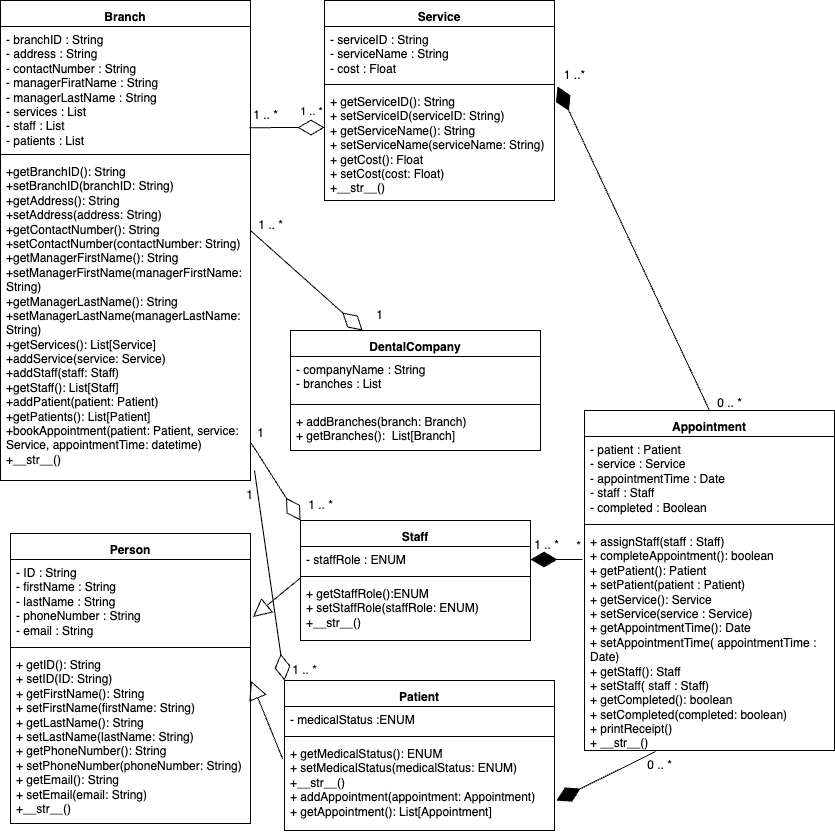

The diagram above was exported from draw.io. Its source (the exported page's mxGraphModel, read from the mxfile embedded in the PNG):
<mxGraphModel dx="1340" dy="871" grid="1" gridSize="10" guides="1" tooltips="1" connect="1" arrows="1" fold="1" page="1" pageScale="1" pageWidth="850" pageHeight="1100" math="0" shadow="0">
  <root>
    <mxCell id="0" />
    <mxCell id="1" parent="0" />
    <mxCell id="rPR8nhjYfKNAeHbRIf7j-1" value="Branch&lt;span style=&quot;font-size: medium; font-weight: 400; text-align: start;&quot;&gt;&lt;/span&gt;" style="swimlane;fontStyle=1;align=center;verticalAlign=top;childLayout=stackLayout;horizontal=1;startSize=26;horizontalStack=0;resizeParent=1;resizeParentMax=0;resizeLast=0;collapsible=1;marginBottom=0;whiteSpace=wrap;html=1;" parent="1" vertex="1">
      <mxGeometry x="6" y="40" width="250" height="480" as="geometry" />
    </mxCell>
    <mxCell id="rPR8nhjYfKNAeHbRIf7j-2" value="&lt;div&gt;- branchID : String&lt;/div&gt;&lt;div&gt;- address : String&lt;/div&gt;&lt;div&gt;- contactNumber : String&lt;/div&gt;&lt;div&gt;- managerFiratName : String&lt;/div&gt;&lt;div&gt;&lt;div style=&quot;border-color: var(--border-color);&quot;&gt;- managerLastName : String&lt;/div&gt;&lt;/div&gt;&lt;div&gt;-&amp;nbsp;services : List&lt;/div&gt;&lt;div&gt;- staff : List&lt;/div&gt;&lt;div&gt;- patients : List&lt;/div&gt;" style="text;strokeColor=none;fillColor=none;align=left;verticalAlign=top;spacingLeft=4;spacingRight=4;overflow=hidden;rotatable=0;points=[[0,0.5],[1,0.5]];portConstraint=eastwest;whiteSpace=wrap;html=1;" parent="rPR8nhjYfKNAeHbRIf7j-1" vertex="1">
      <mxGeometry y="26" width="250" height="124" as="geometry" />
    </mxCell>
    <mxCell id="rPR8nhjYfKNAeHbRIf7j-3" value="" style="line;strokeWidth=1;fillColor=none;align=left;verticalAlign=middle;spacingTop=-1;spacingLeft=3;spacingRight=3;rotatable=0;labelPosition=right;points=[];portConstraint=eastwest;strokeColor=inherit;" parent="rPR8nhjYfKNAeHbRIf7j-1" vertex="1">
      <mxGeometry y="150" width="250" height="8" as="geometry" />
    </mxCell>
    <mxCell id="rPR8nhjYfKNAeHbRIf7j-4" value="&lt;div&gt;+getBranchID(): String&lt;/div&gt;&lt;div&gt;+setBranchID(branchID: String)&lt;/div&gt;&lt;div&gt;+getAddress(): String&lt;/div&gt;&lt;div&gt;+setAddress(address: String)&lt;/div&gt;&lt;div&gt;+getContactNumber(): String&lt;/div&gt;&lt;div&gt;+setContactNumber(contactNumber: String)&lt;/div&gt;&lt;div&gt;+getManagerFirstName(): String&lt;/div&gt;&lt;div&gt;+setManagerFirst&lt;span style=&quot;background-color: initial;&quot;&gt;Name(managerFirstName: String)&lt;/span&gt;&lt;/div&gt;&lt;div&gt;&lt;div style=&quot;border-color: var(--border-color);&quot;&gt;+getManagerLastName(): String&lt;/div&gt;&lt;div style=&quot;border-color: var(--border-color);&quot;&gt;+setManagerLastName(managerLastName: String)&lt;/div&gt;&lt;/div&gt;&lt;div&gt;&lt;div&gt;+getServices(): List[Service]&amp;nbsp;&amp;nbsp;&lt;/div&gt;&lt;div&gt;+addService(service: Service)&amp;nbsp;&lt;/div&gt;&lt;div&gt;+addStaff(staff: Staff)&amp;nbsp;&lt;/div&gt;&lt;div&gt;+getStaff(): List[Staff]&amp;nbsp;&lt;/div&gt;&lt;div&gt;+addPatient(patient: Patient)&amp;nbsp;&lt;/div&gt;&lt;div&gt;+getPatients(): List[Patient]&amp;nbsp;&amp;nbsp;&lt;/div&gt;&lt;div&gt;+bookAppointment(patient: Patient, service: Service, appointmentTime: datetime)&amp;nbsp;&amp;nbsp;&lt;/div&gt;&lt;div&gt;&lt;span style=&quot;background-color: initial;&quot;&gt;+__str__()&amp;nbsp;&amp;nbsp;&lt;/span&gt;&lt;br&gt;&lt;/div&gt;&lt;/div&gt;&lt;div&gt;&lt;br&gt;&lt;/div&gt;&lt;div&gt;&lt;br&gt;&lt;/div&gt;" style="text;strokeColor=none;fillColor=none;align=left;verticalAlign=top;spacingLeft=4;spacingRight=4;overflow=hidden;rotatable=0;points=[[0,0.5],[1,0.5]];portConstraint=eastwest;whiteSpace=wrap;html=1;" parent="rPR8nhjYfKNAeHbRIf7j-1" vertex="1">
      <mxGeometry y="158" width="250" height="322" as="geometry" />
    </mxCell>
    <mxCell id="rPR8nhjYfKNAeHbRIf7j-5" value="Service&lt;span style=&quot;font-size: medium; font-weight: 400; text-align: start;&quot;&gt;&lt;/span&gt;" style="swimlane;fontStyle=1;align=center;verticalAlign=top;childLayout=stackLayout;horizontal=1;startSize=26;horizontalStack=0;resizeParent=1;resizeParentMax=0;resizeLast=0;collapsible=1;marginBottom=0;whiteSpace=wrap;html=1;" parent="1" vertex="1">
      <mxGeometry x="330" y="40" width="230" height="200" as="geometry" />
    </mxCell>
    <mxCell id="rPR8nhjYfKNAeHbRIf7j-6" value="&lt;div&gt;- serviceID : String&lt;/div&gt;&lt;div&gt;- serviceName : String&lt;/div&gt;&lt;div&gt;- cost : Float&lt;/div&gt;" style="text;strokeColor=none;fillColor=none;align=left;verticalAlign=top;spacingLeft=4;spacingRight=4;overflow=hidden;rotatable=0;points=[[0,0.5],[1,0.5]];portConstraint=eastwest;whiteSpace=wrap;html=1;" parent="rPR8nhjYfKNAeHbRIf7j-5" vertex="1">
      <mxGeometry y="26" width="230" height="54" as="geometry" />
    </mxCell>
    <mxCell id="rPR8nhjYfKNAeHbRIf7j-7" value="" style="line;strokeWidth=1;fillColor=none;align=left;verticalAlign=middle;spacingTop=-1;spacingLeft=3;spacingRight=3;rotatable=0;labelPosition=right;points=[];portConstraint=eastwest;strokeColor=inherit;" parent="rPR8nhjYfKNAeHbRIf7j-5" vertex="1">
      <mxGeometry y="80" width="230" height="8" as="geometry" />
    </mxCell>
    <mxCell id="rPR8nhjYfKNAeHbRIf7j-8" value="&lt;div&gt;+ getServiceID(): String&lt;/div&gt;&lt;div&gt;+ setServiceID(serviceID: String)&lt;/div&gt;&lt;div&gt;+ getServiceName(): String&lt;/div&gt;&lt;div&gt;+ setServiceName(serviceName: String)&lt;/div&gt;&lt;div&gt;+ getCost(): Float&lt;/div&gt;&lt;div&gt;+ setCost(cost: Float)&lt;/div&gt;&lt;div&gt;+__str__()&lt;/div&gt;&lt;div&gt;&lt;br&gt;&lt;/div&gt;&lt;div&gt;&lt;br&gt;&lt;/div&gt;" style="text;strokeColor=none;fillColor=none;align=left;verticalAlign=top;spacingLeft=4;spacingRight=4;overflow=hidden;rotatable=0;points=[[0,0.5],[1,0.5]];portConstraint=eastwest;whiteSpace=wrap;html=1;" parent="rPR8nhjYfKNAeHbRIf7j-5" vertex="1">
      <mxGeometry y="88" width="230" height="112" as="geometry" />
    </mxCell>
    <mxCell id="rPR8nhjYfKNAeHbRIf7j-9" value="Person&lt;span style=&quot;font-size: medium; font-weight: 400; text-align: start;&quot;&gt;&lt;/span&gt;" style="swimlane;fontStyle=1;align=center;verticalAlign=top;childLayout=stackLayout;horizontal=1;startSize=26;horizontalStack=0;resizeParent=1;resizeParentMax=0;resizeLast=0;collapsible=1;marginBottom=0;whiteSpace=wrap;html=1;" parent="1" vertex="1">
      <mxGeometry x="16" y="573" width="240" height="290" as="geometry" />
    </mxCell>
    <mxCell id="rPR8nhjYfKNAeHbRIf7j-10" value="&lt;div&gt;- ID : String&lt;/div&gt;&lt;div&gt;- firstName : String&lt;/div&gt;&lt;div&gt;&lt;div style=&quot;border-color: var(--border-color);&quot;&gt;- lastName : String&lt;/div&gt;&lt;/div&gt;&lt;div&gt;- phoneNumber : String&amp;nbsp;&lt;/div&gt;&lt;div&gt;- email : String&lt;/div&gt;" style="text;strokeColor=none;fillColor=none;align=left;verticalAlign=top;spacingLeft=4;spacingRight=4;overflow=hidden;rotatable=0;points=[[0,0.5],[1,0.5]];portConstraint=eastwest;whiteSpace=wrap;html=1;" parent="rPR8nhjYfKNAeHbRIf7j-9" vertex="1">
      <mxGeometry y="26" width="240" height="84" as="geometry" />
    </mxCell>
    <mxCell id="rPR8nhjYfKNAeHbRIf7j-11" value="" style="line;strokeWidth=1;fillColor=none;align=left;verticalAlign=middle;spacingTop=-1;spacingLeft=3;spacingRight=3;rotatable=0;labelPosition=right;points=[];portConstraint=eastwest;strokeColor=inherit;" parent="rPR8nhjYfKNAeHbRIf7j-9" vertex="1">
      <mxGeometry y="110" width="240" height="8" as="geometry" />
    </mxCell>
    <mxCell id="rPR8nhjYfKNAeHbRIf7j-12" value="&lt;div&gt;+ getID(): String&lt;/div&gt;&lt;div&gt;+ setID(ID: String)&lt;/div&gt;&lt;div&gt;+ getFirstName(): String&lt;/div&gt;&lt;div&gt;+ setFirstName(firstName: String)&lt;/div&gt;&lt;div&gt;&lt;div style=&quot;border-color: var(--border-color);&quot;&gt;+ getLastName(): String&lt;/div&gt;&lt;div style=&quot;border-color: var(--border-color);&quot;&gt;+ setLastName(lastName: String)&lt;/div&gt;&lt;/div&gt;&lt;div&gt;+ getPhoneNumber(): String&lt;/div&gt;&lt;div&gt;+ setPhoneNumber(phoneNumber: String)&lt;/div&gt;&lt;div&gt;+ getEmail(): String&lt;/div&gt;&lt;div&gt;+ setEmail(email: String)&lt;/div&gt;&lt;div&gt;+__str__()&lt;/div&gt;&lt;div&gt;&lt;br&gt;&lt;/div&gt;" style="text;strokeColor=none;fillColor=none;align=left;verticalAlign=top;spacingLeft=4;spacingRight=4;overflow=hidden;rotatable=0;points=[[0,0.5],[1,0.5]];portConstraint=eastwest;whiteSpace=wrap;html=1;" parent="rPR8nhjYfKNAeHbRIf7j-9" vertex="1">
      <mxGeometry y="118" width="240" height="172" as="geometry" />
    </mxCell>
    <mxCell id="rPR8nhjYfKNAeHbRIf7j-13" value="Staff&lt;span style=&quot;font-size: medium; font-weight: 400; text-align: start;&quot;&gt;&lt;/span&gt;" style="swimlane;fontStyle=1;align=center;verticalAlign=top;childLayout=stackLayout;horizontal=1;startSize=26;horizontalStack=0;resizeParent=1;resizeParentMax=0;resizeLast=0;collapsible=1;marginBottom=0;whiteSpace=wrap;html=1;" parent="1" vertex="1">
      <mxGeometry x="306" y="560" width="230" height="120" as="geometry" />
    </mxCell>
    <mxCell id="rPR8nhjYfKNAeHbRIf7j-14" value="- staffRole : ENUM&lt;br&gt;&lt;p style=&quot;margin: 0cm 0cm 0cm 36pt; font-size: 12pt; font-family: Calibri, sans-serif; text-indent: -18pt;&quot; class=&quot;MsoListParagraph&quot;&gt;&lt;/p&gt;" style="text;strokeColor=none;fillColor=none;align=left;verticalAlign=top;spacingLeft=4;spacingRight=4;overflow=hidden;rotatable=0;points=[[0,0.5],[1,0.5]];portConstraint=eastwest;whiteSpace=wrap;html=1;" parent="rPR8nhjYfKNAeHbRIf7j-13" vertex="1">
      <mxGeometry y="26" width="230" height="26" as="geometry" />
    </mxCell>
    <mxCell id="rPR8nhjYfKNAeHbRIf7j-15" value="" style="line;strokeWidth=1;fillColor=none;align=left;verticalAlign=middle;spacingTop=-1;spacingLeft=3;spacingRight=3;rotatable=0;labelPosition=right;points=[];portConstraint=eastwest;strokeColor=inherit;" parent="rPR8nhjYfKNAeHbRIf7j-13" vertex="1">
      <mxGeometry y="52" width="230" height="8" as="geometry" />
    </mxCell>
    <mxCell id="rPR8nhjYfKNAeHbRIf7j-16" value="+ getStaffRole():ENUM&lt;br&gt;+ setStaffRole(staffRole: ENUM)&lt;br&gt;+__str__()" style="text;strokeColor=none;fillColor=none;align=left;verticalAlign=top;spacingLeft=4;spacingRight=4;overflow=hidden;rotatable=0;points=[[0,0.5],[1,0.5]];portConstraint=eastwest;whiteSpace=wrap;html=1;" parent="rPR8nhjYfKNAeHbRIf7j-13" vertex="1">
      <mxGeometry y="60" width="230" height="60" as="geometry" />
    </mxCell>
    <mxCell id="rPR8nhjYfKNAeHbRIf7j-17" value="Patient&lt;span style=&quot;font-size: medium; font-weight: 400; text-align: start;&quot;&gt;&lt;/span&gt;" style="swimlane;fontStyle=1;align=center;verticalAlign=top;childLayout=stackLayout;horizontal=1;startSize=26;horizontalStack=0;resizeParent=1;resizeParentMax=0;resizeLast=0;collapsible=1;marginBottom=0;whiteSpace=wrap;html=1;" parent="1" vertex="1">
      <mxGeometry x="290" y="720" width="270" height="150" as="geometry" />
    </mxCell>
    <mxCell id="rPR8nhjYfKNAeHbRIf7j-18" value="- medicalStatus :ENUM&amp;nbsp;" style="text;strokeColor=none;fillColor=none;align=left;verticalAlign=top;spacingLeft=4;spacingRight=4;overflow=hidden;rotatable=0;points=[[0,0.5],[1,0.5]];portConstraint=eastwest;whiteSpace=wrap;html=1;" parent="rPR8nhjYfKNAeHbRIf7j-17" vertex="1">
      <mxGeometry y="26" width="270" height="26" as="geometry" />
    </mxCell>
    <mxCell id="rPR8nhjYfKNAeHbRIf7j-19" value="" style="line;strokeWidth=1;fillColor=none;align=left;verticalAlign=middle;spacingTop=-1;spacingLeft=3;spacingRight=3;rotatable=0;labelPosition=right;points=[];portConstraint=eastwest;strokeColor=inherit;" parent="rPR8nhjYfKNAeHbRIf7j-17" vertex="1">
      <mxGeometry y="52" width="270" height="8" as="geometry" />
    </mxCell>
    <mxCell id="rPR8nhjYfKNAeHbRIf7j-20" value="+ getMedicalStatus(): ENUM&lt;br&gt;+ setMedicalStatus(medicalStatus: ENUM)&lt;br&gt;+__str__()&lt;br&gt;+ addAppointment(appointment: Appointment)&amp;nbsp;&amp;nbsp;&lt;div&gt;+ getAppointment(): List[Appointment]&lt;/div&gt;" style="text;strokeColor=none;fillColor=none;align=left;verticalAlign=top;spacingLeft=4;spacingRight=4;overflow=hidden;rotatable=0;points=[[0,0.5],[1,0.5]];portConstraint=eastwest;whiteSpace=wrap;html=1;" parent="rPR8nhjYfKNAeHbRIf7j-17" vertex="1">
      <mxGeometry y="60" width="270" height="90" as="geometry" />
    </mxCell>
    <mxCell id="9BWRiZgCnAnmXDlZBpFX-1" value="DentalCompany&lt;span style=&quot;font-size: medium; font-weight: 400; text-align: start;&quot;&gt;&lt;/span&gt;" style="swimlane;fontStyle=1;align=center;verticalAlign=top;childLayout=stackLayout;horizontal=1;startSize=26;horizontalStack=0;resizeParent=1;resizeParentMax=0;resizeLast=0;collapsible=1;marginBottom=0;whiteSpace=wrap;html=1;" parent="1" vertex="1">
      <mxGeometry x="296" y="370" width="250" height="120" as="geometry" />
    </mxCell>
    <mxCell id="9BWRiZgCnAnmXDlZBpFX-2" value="-&amp;nbsp;&lt;span style=&quot;background-color: initial;&quot;&gt;companyName : String&lt;/span&gt;&lt;br&gt;&lt;div&gt;- branches : List&lt;/div&gt;" style="text;strokeColor=none;fillColor=none;align=left;verticalAlign=top;spacingLeft=4;spacingRight=4;overflow=hidden;rotatable=0;points=[[0,0.5],[1,0.5]];portConstraint=eastwest;whiteSpace=wrap;html=1;" parent="9BWRiZgCnAnmXDlZBpFX-1" vertex="1">
      <mxGeometry y="26" width="250" height="44" as="geometry" />
    </mxCell>
    <mxCell id="9BWRiZgCnAnmXDlZBpFX-3" value="" style="line;strokeWidth=1;fillColor=none;align=left;verticalAlign=middle;spacingTop=-1;spacingLeft=3;spacingRight=3;rotatable=0;labelPosition=right;points=[];portConstraint=eastwest;strokeColor=inherit;" parent="9BWRiZgCnAnmXDlZBpFX-1" vertex="1">
      <mxGeometry y="70" width="250" height="8" as="geometry" />
    </mxCell>
    <mxCell id="9BWRiZgCnAnmXDlZBpFX-4" value="+ addBranches(branch: Branch)&lt;br&gt;+ getBranches():&amp;nbsp;&amp;nbsp;List[Branch]" style="text;strokeColor=none;fillColor=none;align=left;verticalAlign=top;spacingLeft=4;spacingRight=4;overflow=hidden;rotatable=0;points=[[0,0.5],[1,0.5]];portConstraint=eastwest;whiteSpace=wrap;html=1;" parent="9BWRiZgCnAnmXDlZBpFX-1" vertex="1">
      <mxGeometry y="78" width="250" height="42" as="geometry" />
    </mxCell>
    <mxCell id="9BWRiZgCnAnmXDlZBpFX-5" value="Appointment&lt;span style=&quot;font-size: medium; font-weight: 400; text-align: start;&quot;&gt;&lt;/span&gt;" style="swimlane;fontStyle=1;align=center;verticalAlign=top;childLayout=stackLayout;horizontal=1;startSize=26;horizontalStack=0;resizeParent=1;resizeParentMax=0;resizeLast=0;collapsible=1;marginBottom=0;whiteSpace=wrap;html=1;" parent="1" vertex="1">
      <mxGeometry x="590" y="450" width="250" height="340" as="geometry" />
    </mxCell>
    <mxCell id="9BWRiZgCnAnmXDlZBpFX-6" value="&lt;div&gt;- patient : Patient&lt;/div&gt;&lt;div&gt;&lt;span style=&quot;background-color: initial;&quot;&gt;-&lt;/span&gt;&lt;span style=&quot;background-color: initial;&quot;&gt; &lt;/span&gt;&lt;span style=&quot;background-color: initial;&quot;&gt;service : Service&amp;nbsp;&lt;/span&gt;&lt;/div&gt;&lt;div&gt;-&lt;span style=&quot;&quot;&gt; &lt;/span&gt;appointmentTime : Date&amp;nbsp;&lt;/div&gt;&lt;div&gt;-&lt;span style=&quot;&quot;&gt; &lt;/span&gt;staff : Staff&lt;/div&gt;&lt;div&gt;-&lt;span style=&quot;&quot;&gt; &lt;/span&gt;completed : Boolean&amp;nbsp;&lt;/div&gt;&lt;div&gt;&lt;br&gt;&lt;/div&gt;" style="text;strokeColor=none;fillColor=none;align=left;verticalAlign=top;spacingLeft=4;spacingRight=4;overflow=hidden;rotatable=0;points=[[0,0.5],[1,0.5]];portConstraint=eastwest;whiteSpace=wrap;html=1;" parent="9BWRiZgCnAnmXDlZBpFX-5" vertex="1">
      <mxGeometry y="26" width="250" height="84" as="geometry" />
    </mxCell>
    <mxCell id="9BWRiZgCnAnmXDlZBpFX-7" value="" style="line;strokeWidth=1;fillColor=none;align=left;verticalAlign=middle;spacingTop=-1;spacingLeft=3;spacingRight=3;rotatable=0;labelPosition=right;points=[];portConstraint=eastwest;strokeColor=inherit;" parent="9BWRiZgCnAnmXDlZBpFX-5" vertex="1">
      <mxGeometry y="110" width="250" height="8" as="geometry" />
    </mxCell>
    <mxCell id="9BWRiZgCnAnmXDlZBpFX-8" value="&lt;div&gt;+ assignStaff(staff : Staff)&lt;/div&gt;+&amp;nbsp;&lt;span style=&quot;background-color: initial;&quot;&gt;completeAppointment(): boolean&lt;/span&gt;&lt;br&gt;&lt;span style=&quot;background-color: initial;&quot;&gt;+ getPatient(): Patient&lt;/span&gt;&lt;br&gt;&lt;div&gt;+ setPatient(patient : Patient)&lt;/div&gt;&lt;div&gt;&lt;span style=&quot;background-color: initial;&quot;&gt;+ getService(): Service&amp;nbsp;&lt;/span&gt;&lt;/div&gt;&lt;div&gt;+ setService(service : Service)&lt;/div&gt;&lt;div&gt;+ getAppointmentTime(): Date&lt;/div&gt;&lt;div&gt;+ setAppointmentTime( appointmentTime : Date)&lt;/div&gt;&lt;div&gt;+ getStaff(): Staff&lt;/div&gt;&lt;div&gt;+ setStaff( staff : Staff)&lt;/div&gt;&lt;div&gt;+ getCompleted():&amp;nbsp;boolean&lt;/div&gt;&lt;div&gt;+ setCompleted(completed: boolean)&amp;nbsp;&lt;/div&gt;&lt;div&gt;+&amp;nbsp;printReceipt()&lt;br style=&quot;border-color: var(--border-color);&quot;&gt;&lt;/div&gt;+ __str__()" style="text;strokeColor=none;fillColor=none;align=left;verticalAlign=top;spacingLeft=4;spacingRight=4;overflow=hidden;rotatable=0;points=[[0,0.5],[1,0.5]];portConstraint=eastwest;whiteSpace=wrap;html=1;" parent="9BWRiZgCnAnmXDlZBpFX-5" vertex="1">
      <mxGeometry y="118" width="250" height="222" as="geometry" />
    </mxCell>
    <mxCell id="9BWRiZgCnAnmXDlZBpFX-9" value="" style="endArrow=block;endSize=16;endFill=0;html=1;rounded=0;entryX=1.002;entryY=0.171;entryDx=0;entryDy=0;entryPerimeter=0;exitX=-0.007;exitY=0.203;exitDx=0;exitDy=0;exitPerimeter=0;" parent="1" source="rPR8nhjYfKNAeHbRIf7j-20" target="rPR8nhjYfKNAeHbRIf7j-12" edge="1">
      <mxGeometry width="160" relative="1" as="geometry">
        <mxPoint x="286" y="740" as="sourcePoint" />
        <mxPoint x="446" y="740" as="targetPoint" />
      </mxGeometry>
    </mxCell>
    <mxCell id="9BWRiZgCnAnmXDlZBpFX-10" value="" style="endArrow=block;endSize=16;endFill=0;html=1;rounded=0;entryX=1.01;entryY=0.685;entryDx=0;entryDy=0;entryPerimeter=0;exitX=0;exitY=-0.044;exitDx=0;exitDy=0;exitPerimeter=0;" parent="1" source="rPR8nhjYfKNAeHbRIf7j-16" target="rPR8nhjYfKNAeHbRIf7j-10" edge="1">
      <mxGeometry width="160" relative="1" as="geometry">
        <mxPoint x="322" y="720" as="sourcePoint" />
        <mxPoint x="256" y="756" as="targetPoint" />
      </mxGeometry>
    </mxCell>
    <mxCell id="9BWRiZgCnAnmXDlZBpFX-12" value="" style="endArrow=diamondThin;endFill=0;endSize=24;html=1;rounded=0;exitX=1.003;exitY=0.884;exitDx=0;exitDy=0;exitPerimeter=0;entryX=0;entryY=0;entryDx=0;entryDy=0;" parent="1" source="rPR8nhjYfKNAeHbRIf7j-4" target="rPR8nhjYfKNAeHbRIf7j-13" edge="1">
      <mxGeometry width="160" relative="1" as="geometry">
        <mxPoint x="267" y="323" as="sourcePoint" />
        <mxPoint x="316" y="530" as="targetPoint" />
      </mxGeometry>
    </mxCell>
    <mxCell id="9BWRiZgCnAnmXDlZBpFX-13" value="" style="endArrow=diamondThin;endFill=1;endSize=24;html=1;rounded=0;exitX=0.5;exitY=0;exitDx=0;exitDy=0;entryX=1.013;entryY=1.111;entryDx=0;entryDy=0;entryPerimeter=0;" parent="1" source="9BWRiZgCnAnmXDlZBpFX-5" target="rPR8nhjYfKNAeHbRIf7j-6" edge="1">
      <mxGeometry width="160" relative="1" as="geometry">
        <mxPoint x="736" y="420" as="sourcePoint" />
        <mxPoint x="756" y="230" as="targetPoint" />
      </mxGeometry>
    </mxCell>
    <mxCell id="9BWRiZgCnAnmXDlZBpFX-14" value="" style="endArrow=diamondThin;endFill=1;endSize=24;html=1;rounded=0;exitX=-0.008;exitY=0.14;exitDx=0;exitDy=0;exitPerimeter=0;entryX=1;entryY=0.5;entryDx=0;entryDy=0;" parent="1" edge="1" target="rPR8nhjYfKNAeHbRIf7j-14" source="9BWRiZgCnAnmXDlZBpFX-8">
      <mxGeometry width="160" relative="1" as="geometry">
        <mxPoint x="556" y="600" as="sourcePoint" />
        <mxPoint x="566" y="630" as="targetPoint" />
      </mxGeometry>
    </mxCell>
    <mxCell id="9BWRiZgCnAnmXDlZBpFX-15" value="" style="endArrow=diamondThin;endFill=1;endSize=24;html=1;rounded=0;exitX=0.284;exitY=1.005;exitDx=0;exitDy=0;exitPerimeter=0;entryX=1.007;entryY=0.667;entryDx=0;entryDy=0;entryPerimeter=0;" parent="1" source="9BWRiZgCnAnmXDlZBpFX-8" target="rPR8nhjYfKNAeHbRIf7j-20" edge="1">
      <mxGeometry width="160" relative="1" as="geometry">
        <mxPoint x="586" y="849.05" as="sourcePoint" />
        <mxPoint x="666" y="850" as="targetPoint" />
      </mxGeometry>
    </mxCell>
    <mxCell id="9BWRiZgCnAnmXDlZBpFX-16" value="1" style="text;html=1;align=center;verticalAlign=middle;resizable=0;points=[];autosize=1;strokeColor=none;fillColor=none;" parent="1" vertex="1">
      <mxGeometry x="370" y="340" width="30" height="30" as="geometry" />
    </mxCell>
    <mxCell id="9BWRiZgCnAnmXDlZBpFX-18" value="1" style="text;html=1;align=center;verticalAlign=middle;resizable=0;points=[];autosize=1;strokeColor=none;fillColor=none;" parent="1" vertex="1">
      <mxGeometry x="251" y="458" width="30" height="30" as="geometry" />
    </mxCell>
    <mxCell id="9BWRiZgCnAnmXDlZBpFX-19" value="1 .. *" style="text;html=1;align=center;verticalAlign=middle;resizable=0;points=[];autosize=1;strokeColor=none;fillColor=none;" parent="1" vertex="1">
      <mxGeometry x="301" y="530" width="50" height="30" as="geometry" />
    </mxCell>
    <mxCell id="9BWRiZgCnAnmXDlZBpFX-20" value="1 .. *" style="text;html=1;align=center;verticalAlign=middle;resizable=0;points=[];autosize=1;strokeColor=none;fillColor=none;" parent="1" vertex="1">
      <mxGeometry x="527" y="570" width="50" height="30" as="geometry" />
    </mxCell>
    <mxCell id="9BWRiZgCnAnmXDlZBpFX-21" value="*" style="text;html=1;align=center;verticalAlign=middle;resizable=0;points=[];autosize=1;strokeColor=none;fillColor=none;" parent="1" vertex="1">
      <mxGeometry x="569" y="571" width="30" height="30" as="geometry" />
    </mxCell>
    <mxCell id="9BWRiZgCnAnmXDlZBpFX-23" value="1" style="text;html=1;align=center;verticalAlign=middle;resizable=0;points=[];autosize=1;strokeColor=none;fillColor=none;" parent="1" vertex="1">
      <mxGeometry x="560" y="820" width="30" height="30" as="geometry" />
    </mxCell>
    <mxCell id="9BWRiZgCnAnmXDlZBpFX-24" value="0 .. *" style="text;html=1;align=center;verticalAlign=middle;resizable=0;points=[];autosize=1;strokeColor=none;fillColor=none;" parent="1" vertex="1">
      <mxGeometry x="640" y="790" width="50" height="30" as="geometry" />
    </mxCell>
    <mxCell id="9BWRiZgCnAnmXDlZBpFX-25" value="1 ..*" style="text;html=1;align=center;verticalAlign=middle;resizable=0;points=[];autosize=1;strokeColor=none;fillColor=none;" parent="1" vertex="1">
      <mxGeometry x="560" y="100" width="40" height="30" as="geometry" />
    </mxCell>
    <mxCell id="9BWRiZgCnAnmXDlZBpFX-26" value="0 .. *" style="text;html=1;align=center;verticalAlign=middle;resizable=0;points=[];autosize=1;strokeColor=none;fillColor=none;" parent="1" vertex="1">
      <mxGeometry x="710" y="428" width="50" height="30" as="geometry" />
    </mxCell>
    <mxCell id="vpjDERTQ763D45p5WuHp-3" value="1 .. *" style="text;html=1;align=center;verticalAlign=middle;resizable=0;points=[];autosize=1;strokeColor=none;fillColor=none;" vertex="1" parent="1">
      <mxGeometry x="251" y="250" width="50" height="30" as="geometry" />
    </mxCell>
    <mxCell id="vpjDERTQ763D45p5WuHp-4" value="" style="endArrow=diamondThin;endFill=0;endSize=24;html=1;rounded=0;entryX=0;entryY=0;entryDx=0;entryDy=0;" edge="1" parent="1" target="rPR8nhjYfKNAeHbRIf7j-17">
      <mxGeometry width="160" relative="1" as="geometry">
        <mxPoint x="260" y="510" as="sourcePoint" />
        <mxPoint x="127" y="570" as="targetPoint" />
      </mxGeometry>
    </mxCell>
    <mxCell id="vpjDERTQ763D45p5WuHp-5" value="1 .. *" style="text;html=1;align=center;verticalAlign=middle;resizable=0;points=[];autosize=1;strokeColor=none;fillColor=none;" vertex="1" parent="1">
      <mxGeometry x="285" y="695" width="50" height="30" as="geometry" />
    </mxCell>
    <mxCell id="vpjDERTQ763D45p5WuHp-6" value="1" style="text;html=1;align=center;verticalAlign=middle;resizable=0;points=[];autosize=1;strokeColor=none;fillColor=none;" vertex="1" parent="1">
      <mxGeometry x="240" y="520" width="30" height="30" as="geometry" />
    </mxCell>
    <mxCell id="vpjDERTQ763D45p5WuHp-7" value="" style="endArrow=diamondThin;endFill=0;endSize=24;html=1;rounded=0;entryX=0.288;entryY=0;entryDx=0;entryDy=0;entryPerimeter=0;" edge="1" parent="1" target="9BWRiZgCnAnmXDlZBpFX-1">
      <mxGeometry width="160" relative="1" as="geometry">
        <mxPoint x="256" y="270" as="sourcePoint" />
        <mxPoint x="335" y="357" as="targetPoint" />
        <Array as="points" />
      </mxGeometry>
    </mxCell>
    <mxCell id="vpjDERTQ763D45p5WuHp-8" value="" style="endArrow=diamondThin;endFill=0;endSize=24;html=1;rounded=0;exitX=0.995;exitY=0.816;exitDx=0;exitDy=0;exitPerimeter=0;" edge="1" parent="1" source="rPR8nhjYfKNAeHbRIf7j-2">
      <mxGeometry width="160" relative="1" as="geometry">
        <mxPoint x="275.40999999999997" y="140" as="sourcePoint" />
        <mxPoint x="330" y="167" as="targetPoint" />
      </mxGeometry>
    </mxCell>
    <mxCell id="vpjDERTQ763D45p5WuHp-10" value="1 .. *" style="edgeLabel;html=1;align=center;verticalAlign=middle;resizable=0;points=[];" vertex="1" connectable="0" parent="vpjDERTQ763D45p5WuHp-8">
      <mxGeometry x="0.6272" y="13" relative="1" as="geometry">
        <mxPoint y="-4" as="offset" />
      </mxGeometry>
    </mxCell>
    <mxCell id="vpjDERTQ763D45p5WuHp-9" value="1 .. *" style="text;html=1;align=center;verticalAlign=middle;resizable=0;points=[];autosize=1;strokeColor=none;fillColor=none;" vertex="1" parent="1">
      <mxGeometry x="246" y="140" width="50" height="30" as="geometry" />
    </mxCell>
  </root>
</mxGraphModel>